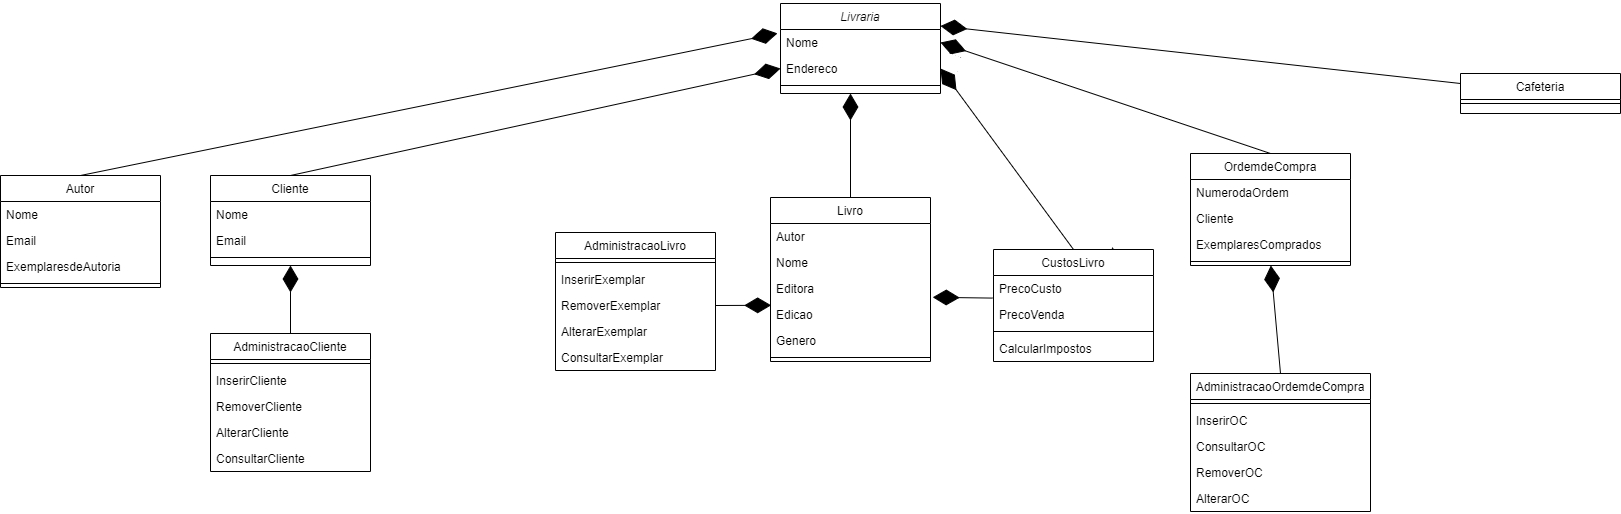

The diagram above was exported from draw.io. Its source (the exported page's mxGraphModel, read from the mxfile embedded in the PNG):
<mxGraphModel dx="2653" dy="827" grid="1" gridSize="10" guides="1" tooltips="1" connect="1" arrows="1" fold="1" page="1" pageScale="1" pageWidth="827" pageHeight="1169" math="0" shadow="0">
  <root>
    <mxCell id="WIyWlLk6GJQsqaUBKTNV-0" />
    <mxCell id="WIyWlLk6GJQsqaUBKTNV-1" parent="WIyWlLk6GJQsqaUBKTNV-0" />
    <mxCell id="zkfFHV4jXpPFQw0GAbJ--0" value="Livraria" style="swimlane;fontStyle=2;align=center;verticalAlign=top;childLayout=stackLayout;horizontal=1;startSize=26;horizontalStack=0;resizeParent=1;resizeLast=0;collapsible=1;marginBottom=0;rounded=0;shadow=0;strokeWidth=1;" parent="WIyWlLk6GJQsqaUBKTNV-1" vertex="1">
      <mxGeometry x="390" y="50" width="160" height="90" as="geometry">
        <mxRectangle x="230" y="140" width="160" height="26" as="alternateBounds" />
      </mxGeometry>
    </mxCell>
    <mxCell id="zkfFHV4jXpPFQw0GAbJ--1" value="Nome" style="text;align=left;verticalAlign=top;spacingLeft=4;spacingRight=4;overflow=hidden;rotatable=0;points=[[0,0.5],[1,0.5]];portConstraint=eastwest;" parent="zkfFHV4jXpPFQw0GAbJ--0" vertex="1">
      <mxGeometry y="26" width="160" height="26" as="geometry" />
    </mxCell>
    <mxCell id="zkfFHV4jXpPFQw0GAbJ--2" value="Endereco" style="text;align=left;verticalAlign=top;spacingLeft=4;spacingRight=4;overflow=hidden;rotatable=0;points=[[0,0.5],[1,0.5]];portConstraint=eastwest;rounded=0;shadow=0;html=0;" parent="zkfFHV4jXpPFQw0GAbJ--0" vertex="1">
      <mxGeometry y="52" width="160" height="26" as="geometry" />
    </mxCell>
    <mxCell id="zkfFHV4jXpPFQw0GAbJ--4" value="" style="line;html=1;strokeWidth=1;align=left;verticalAlign=middle;spacingTop=-1;spacingLeft=3;spacingRight=3;rotatable=0;labelPosition=right;points=[];portConstraint=eastwest;" parent="zkfFHV4jXpPFQw0GAbJ--0" vertex="1">
      <mxGeometry y="78" width="160" height="8" as="geometry" />
    </mxCell>
    <mxCell id="zkfFHV4jXpPFQw0GAbJ--13" value="Cliente" style="swimlane;fontStyle=0;align=center;verticalAlign=top;childLayout=stackLayout;horizontal=1;startSize=26;horizontalStack=0;resizeParent=1;resizeLast=0;collapsible=1;marginBottom=0;rounded=0;shadow=0;strokeWidth=1;" parent="WIyWlLk6GJQsqaUBKTNV-1" vertex="1">
      <mxGeometry x="-180" y="222" width="160" height="90" as="geometry">
        <mxRectangle x="340" y="380" width="170" height="26" as="alternateBounds" />
      </mxGeometry>
    </mxCell>
    <mxCell id="zkfFHV4jXpPFQw0GAbJ--14" value="Nome" style="text;align=left;verticalAlign=top;spacingLeft=4;spacingRight=4;overflow=hidden;rotatable=0;points=[[0,0.5],[1,0.5]];portConstraint=eastwest;" parent="zkfFHV4jXpPFQw0GAbJ--13" vertex="1">
      <mxGeometry y="26" width="160" height="26" as="geometry" />
    </mxCell>
    <mxCell id="zV8ILb1EKoGMkDooJ5xA-0" value="Email" style="text;align=left;verticalAlign=top;spacingLeft=4;spacingRight=4;overflow=hidden;rotatable=0;points=[[0,0.5],[1,0.5]];portConstraint=eastwest;" vertex="1" parent="zkfFHV4jXpPFQw0GAbJ--13">
      <mxGeometry y="52" width="160" height="26" as="geometry" />
    </mxCell>
    <mxCell id="zkfFHV4jXpPFQw0GAbJ--15" value="" style="line;html=1;strokeWidth=1;align=left;verticalAlign=middle;spacingTop=-1;spacingLeft=3;spacingRight=3;rotatable=0;labelPosition=right;points=[];portConstraint=eastwest;" parent="zkfFHV4jXpPFQw0GAbJ--13" vertex="1">
      <mxGeometry y="78" width="160" height="8" as="geometry" />
    </mxCell>
    <mxCell id="zV8ILb1EKoGMkDooJ5xA-1" value="Autor" style="swimlane;fontStyle=0;align=center;verticalAlign=top;childLayout=stackLayout;horizontal=1;startSize=26;horizontalStack=0;resizeParent=1;resizeLast=0;collapsible=1;marginBottom=0;rounded=0;shadow=0;strokeWidth=1;" vertex="1" parent="WIyWlLk6GJQsqaUBKTNV-1">
      <mxGeometry x="-390" y="222" width="160" height="112" as="geometry">
        <mxRectangle x="340" y="380" width="170" height="26" as="alternateBounds" />
      </mxGeometry>
    </mxCell>
    <mxCell id="zV8ILb1EKoGMkDooJ5xA-2" value="Nome" style="text;align=left;verticalAlign=top;spacingLeft=4;spacingRight=4;overflow=hidden;rotatable=0;points=[[0,0.5],[1,0.5]];portConstraint=eastwest;" vertex="1" parent="zV8ILb1EKoGMkDooJ5xA-1">
      <mxGeometry y="26" width="160" height="26" as="geometry" />
    </mxCell>
    <mxCell id="zV8ILb1EKoGMkDooJ5xA-4" value="Email" style="text;align=left;verticalAlign=top;spacingLeft=4;spacingRight=4;overflow=hidden;rotatable=0;points=[[0,0.5],[1,0.5]];portConstraint=eastwest;" vertex="1" parent="zV8ILb1EKoGMkDooJ5xA-1">
      <mxGeometry y="52" width="160" height="26" as="geometry" />
    </mxCell>
    <mxCell id="zV8ILb1EKoGMkDooJ5xA-40" value="ExemplaresdeAutoria" style="text;align=left;verticalAlign=top;spacingLeft=4;spacingRight=4;overflow=hidden;rotatable=0;points=[[0,0.5],[1,0.5]];portConstraint=eastwest;" vertex="1" parent="zV8ILb1EKoGMkDooJ5xA-1">
      <mxGeometry y="78" width="160" height="26" as="geometry" />
    </mxCell>
    <mxCell id="zV8ILb1EKoGMkDooJ5xA-3" value="" style="line;html=1;strokeWidth=1;align=left;verticalAlign=middle;spacingTop=-1;spacingLeft=3;spacingRight=3;rotatable=0;labelPosition=right;points=[];portConstraint=eastwest;" vertex="1" parent="zV8ILb1EKoGMkDooJ5xA-1">
      <mxGeometry y="104" width="160" height="8" as="geometry" />
    </mxCell>
    <mxCell id="zV8ILb1EKoGMkDooJ5xA-5" value="Livro" style="swimlane;fontStyle=0;align=center;verticalAlign=top;childLayout=stackLayout;horizontal=1;startSize=26;horizontalStack=0;resizeParent=1;resizeLast=0;collapsible=1;marginBottom=0;rounded=0;shadow=0;strokeWidth=1;" vertex="1" parent="WIyWlLk6GJQsqaUBKTNV-1">
      <mxGeometry x="380" y="244" width="160" height="164" as="geometry">
        <mxRectangle x="340" y="380" width="170" height="26" as="alternateBounds" />
      </mxGeometry>
    </mxCell>
    <mxCell id="zV8ILb1EKoGMkDooJ5xA-6" value="Autor&#10;" style="text;align=left;verticalAlign=top;spacingLeft=4;spacingRight=4;overflow=hidden;rotatable=0;points=[[0,0.5],[1,0.5]];portConstraint=eastwest;" vertex="1" parent="zV8ILb1EKoGMkDooJ5xA-5">
      <mxGeometry y="26" width="160" height="26" as="geometry" />
    </mxCell>
    <mxCell id="zV8ILb1EKoGMkDooJ5xA-8" value="Nome" style="text;align=left;verticalAlign=top;spacingLeft=4;spacingRight=4;overflow=hidden;rotatable=0;points=[[0,0.5],[1,0.5]];portConstraint=eastwest;" vertex="1" parent="zV8ILb1EKoGMkDooJ5xA-5">
      <mxGeometry y="52" width="160" height="26" as="geometry" />
    </mxCell>
    <mxCell id="zV8ILb1EKoGMkDooJ5xA-34" value="Editora" style="text;align=left;verticalAlign=top;spacingLeft=4;spacingRight=4;overflow=hidden;rotatable=0;points=[[0,0.5],[1,0.5]];portConstraint=eastwest;" vertex="1" parent="zV8ILb1EKoGMkDooJ5xA-5">
      <mxGeometry y="78" width="160" height="26" as="geometry" />
    </mxCell>
    <mxCell id="zV8ILb1EKoGMkDooJ5xA-36" value="Edicao" style="text;align=left;verticalAlign=top;spacingLeft=4;spacingRight=4;overflow=hidden;rotatable=0;points=[[0,0.5],[1,0.5]];portConstraint=eastwest;" vertex="1" parent="zV8ILb1EKoGMkDooJ5xA-5">
      <mxGeometry y="104" width="160" height="26" as="geometry" />
    </mxCell>
    <mxCell id="zV8ILb1EKoGMkDooJ5xA-35" value="Genero" style="text;align=left;verticalAlign=top;spacingLeft=4;spacingRight=4;overflow=hidden;rotatable=0;points=[[0,0.5],[1,0.5]];portConstraint=eastwest;" vertex="1" parent="zV8ILb1EKoGMkDooJ5xA-5">
      <mxGeometry y="130" width="160" height="26" as="geometry" />
    </mxCell>
    <mxCell id="zV8ILb1EKoGMkDooJ5xA-7" value="" style="line;html=1;strokeWidth=1;align=left;verticalAlign=middle;spacingTop=-1;spacingLeft=3;spacingRight=3;rotatable=0;labelPosition=right;points=[];portConstraint=eastwest;" vertex="1" parent="zV8ILb1EKoGMkDooJ5xA-5">
      <mxGeometry y="156" width="160" height="8" as="geometry" />
    </mxCell>
    <mxCell id="zV8ILb1EKoGMkDooJ5xA-9" value="CustosLivro" style="swimlane;fontStyle=0;align=center;verticalAlign=top;childLayout=stackLayout;horizontal=1;startSize=26;horizontalStack=0;resizeParent=1;resizeLast=0;collapsible=1;marginBottom=0;rounded=0;shadow=0;strokeWidth=1;" vertex="1" parent="WIyWlLk6GJQsqaUBKTNV-1">
      <mxGeometry x="603" y="296" width="160" height="112" as="geometry">
        <mxRectangle x="340" y="380" width="170" height="26" as="alternateBounds" />
      </mxGeometry>
    </mxCell>
    <mxCell id="zV8ILb1EKoGMkDooJ5xA-10" value="PrecoCusto" style="text;align=left;verticalAlign=top;spacingLeft=4;spacingRight=4;overflow=hidden;rotatable=0;points=[[0,0.5],[1,0.5]];portConstraint=eastwest;" vertex="1" parent="zV8ILb1EKoGMkDooJ5xA-9">
      <mxGeometry y="26" width="160" height="26" as="geometry" />
    </mxCell>
    <mxCell id="zV8ILb1EKoGMkDooJ5xA-37" value="PrecoVenda" style="text;align=left;verticalAlign=top;spacingLeft=4;spacingRight=4;overflow=hidden;rotatable=0;points=[[0,0.5],[1,0.5]];portConstraint=eastwest;" vertex="1" parent="zV8ILb1EKoGMkDooJ5xA-9">
      <mxGeometry y="52" width="160" height="26" as="geometry" />
    </mxCell>
    <mxCell id="zV8ILb1EKoGMkDooJ5xA-11" value="" style="line;html=1;strokeWidth=1;align=left;verticalAlign=middle;spacingTop=-1;spacingLeft=3;spacingRight=3;rotatable=0;labelPosition=right;points=[];portConstraint=eastwest;" vertex="1" parent="zV8ILb1EKoGMkDooJ5xA-9">
      <mxGeometry y="78" width="160" height="8" as="geometry" />
    </mxCell>
    <mxCell id="zV8ILb1EKoGMkDooJ5xA-12" value="CalcularImpostos" style="text;align=left;verticalAlign=top;spacingLeft=4;spacingRight=4;overflow=hidden;rotatable=0;points=[[0,0.5],[1,0.5]];portConstraint=eastwest;" vertex="1" parent="zV8ILb1EKoGMkDooJ5xA-9">
      <mxGeometry y="86" width="160" height="26" as="geometry" />
    </mxCell>
    <mxCell id="zV8ILb1EKoGMkDooJ5xA-14" value="OrdemdeCompra" style="swimlane;fontStyle=0;align=center;verticalAlign=top;childLayout=stackLayout;horizontal=1;startSize=26;horizontalStack=0;resizeParent=1;resizeLast=0;collapsible=1;marginBottom=0;rounded=0;shadow=0;strokeWidth=1;" vertex="1" parent="WIyWlLk6GJQsqaUBKTNV-1">
      <mxGeometry x="800" y="200" width="160" height="112" as="geometry">
        <mxRectangle x="340" y="380" width="170" height="26" as="alternateBounds" />
      </mxGeometry>
    </mxCell>
    <mxCell id="zV8ILb1EKoGMkDooJ5xA-15" value="NumerodaOrdem" style="text;align=left;verticalAlign=top;spacingLeft=4;spacingRight=4;overflow=hidden;rotatable=0;points=[[0,0.5],[1,0.5]];portConstraint=eastwest;" vertex="1" parent="zV8ILb1EKoGMkDooJ5xA-14">
      <mxGeometry y="26" width="160" height="26" as="geometry" />
    </mxCell>
    <mxCell id="zV8ILb1EKoGMkDooJ5xA-41" value="Cliente " style="text;align=left;verticalAlign=top;spacingLeft=4;spacingRight=4;overflow=hidden;rotatable=0;points=[[0,0.5],[1,0.5]];portConstraint=eastwest;" vertex="1" parent="zV8ILb1EKoGMkDooJ5xA-14">
      <mxGeometry y="52" width="160" height="26" as="geometry" />
    </mxCell>
    <mxCell id="zV8ILb1EKoGMkDooJ5xA-17" value="ExemplaresComprados" style="text;align=left;verticalAlign=top;spacingLeft=4;spacingRight=4;overflow=hidden;rotatable=0;points=[[0,0.5],[1,0.5]];portConstraint=eastwest;" vertex="1" parent="zV8ILb1EKoGMkDooJ5xA-14">
      <mxGeometry y="78" width="160" height="26" as="geometry" />
    </mxCell>
    <mxCell id="zV8ILb1EKoGMkDooJ5xA-16" value="" style="line;html=1;strokeWidth=1;align=left;verticalAlign=middle;spacingTop=-1;spacingLeft=3;spacingRight=3;rotatable=0;labelPosition=right;points=[];portConstraint=eastwest;" vertex="1" parent="zV8ILb1EKoGMkDooJ5xA-14">
      <mxGeometry y="104" width="160" height="8" as="geometry" />
    </mxCell>
    <mxCell id="zV8ILb1EKoGMkDooJ5xA-18" value="AdministracaoOrdemdeCompra" style="swimlane;fontStyle=0;align=center;verticalAlign=top;childLayout=stackLayout;horizontal=1;startSize=26;horizontalStack=0;resizeParent=1;resizeLast=0;collapsible=1;marginBottom=0;rounded=0;shadow=0;strokeWidth=1;" vertex="1" parent="WIyWlLk6GJQsqaUBKTNV-1">
      <mxGeometry x="800" y="420" width="180" height="138" as="geometry">
        <mxRectangle x="340" y="380" width="170" height="26" as="alternateBounds" />
      </mxGeometry>
    </mxCell>
    <mxCell id="zV8ILb1EKoGMkDooJ5xA-20" value="" style="line;html=1;strokeWidth=1;align=left;verticalAlign=middle;spacingTop=-1;spacingLeft=3;spacingRight=3;rotatable=0;labelPosition=right;points=[];portConstraint=eastwest;" vertex="1" parent="zV8ILb1EKoGMkDooJ5xA-18">
      <mxGeometry y="26" width="180" height="8" as="geometry" />
    </mxCell>
    <mxCell id="zV8ILb1EKoGMkDooJ5xA-19" value="InserirOC" style="text;align=left;verticalAlign=top;spacingLeft=4;spacingRight=4;overflow=hidden;rotatable=0;points=[[0,0.5],[1,0.5]];portConstraint=eastwest;" vertex="1" parent="zV8ILb1EKoGMkDooJ5xA-18">
      <mxGeometry y="34" width="180" height="26" as="geometry" />
    </mxCell>
    <mxCell id="zV8ILb1EKoGMkDooJ5xA-43" value="ConsultarOC" style="text;align=left;verticalAlign=top;spacingLeft=4;spacingRight=4;overflow=hidden;rotatable=0;points=[[0,0.5],[1,0.5]];portConstraint=eastwest;" vertex="1" parent="zV8ILb1EKoGMkDooJ5xA-18">
      <mxGeometry y="60" width="180" height="26" as="geometry" />
    </mxCell>
    <mxCell id="zV8ILb1EKoGMkDooJ5xA-21" value="RemoverOC" style="text;align=left;verticalAlign=top;spacingLeft=4;spacingRight=4;overflow=hidden;rotatable=0;points=[[0,0.5],[1,0.5]];portConstraint=eastwest;" vertex="1" parent="zV8ILb1EKoGMkDooJ5xA-18">
      <mxGeometry y="86" width="180" height="26" as="geometry" />
    </mxCell>
    <mxCell id="zV8ILb1EKoGMkDooJ5xA-42" value="AlterarOC" style="text;align=left;verticalAlign=top;spacingLeft=4;spacingRight=4;overflow=hidden;rotatable=0;points=[[0,0.5],[1,0.5]];portConstraint=eastwest;" vertex="1" parent="zV8ILb1EKoGMkDooJ5xA-18">
      <mxGeometry y="112" width="180" height="26" as="geometry" />
    </mxCell>
    <mxCell id="zV8ILb1EKoGMkDooJ5xA-22" value="AdministracaoCliente" style="swimlane;fontStyle=0;align=center;verticalAlign=top;childLayout=stackLayout;horizontal=1;startSize=26;horizontalStack=0;resizeParent=1;resizeLast=0;collapsible=1;marginBottom=0;rounded=0;shadow=0;strokeWidth=1;" vertex="1" parent="WIyWlLk6GJQsqaUBKTNV-1">
      <mxGeometry x="-180" y="380" width="160" height="138" as="geometry">
        <mxRectangle x="340" y="380" width="170" height="26" as="alternateBounds" />
      </mxGeometry>
    </mxCell>
    <mxCell id="zV8ILb1EKoGMkDooJ5xA-24" value="" style="line;html=1;strokeWidth=1;align=left;verticalAlign=middle;spacingTop=-1;spacingLeft=3;spacingRight=3;rotatable=0;labelPosition=right;points=[];portConstraint=eastwest;" vertex="1" parent="zV8ILb1EKoGMkDooJ5xA-22">
      <mxGeometry y="26" width="160" height="8" as="geometry" />
    </mxCell>
    <mxCell id="zV8ILb1EKoGMkDooJ5xA-23" value="InserirCliente" style="text;align=left;verticalAlign=top;spacingLeft=4;spacingRight=4;overflow=hidden;rotatable=0;points=[[0,0.5],[1,0.5]];portConstraint=eastwest;" vertex="1" parent="zV8ILb1EKoGMkDooJ5xA-22">
      <mxGeometry y="34" width="160" height="26" as="geometry" />
    </mxCell>
    <mxCell id="zV8ILb1EKoGMkDooJ5xA-46" value="RemoverCliente" style="text;align=left;verticalAlign=top;spacingLeft=4;spacingRight=4;overflow=hidden;rotatable=0;points=[[0,0.5],[1,0.5]];portConstraint=eastwest;" vertex="1" parent="zV8ILb1EKoGMkDooJ5xA-22">
      <mxGeometry y="60" width="160" height="26" as="geometry" />
    </mxCell>
    <mxCell id="zV8ILb1EKoGMkDooJ5xA-25" value="AlterarCliente" style="text;align=left;verticalAlign=top;spacingLeft=4;spacingRight=4;overflow=hidden;rotatable=0;points=[[0,0.5],[1,0.5]];portConstraint=eastwest;" vertex="1" parent="zV8ILb1EKoGMkDooJ5xA-22">
      <mxGeometry y="86" width="160" height="26" as="geometry" />
    </mxCell>
    <mxCell id="zV8ILb1EKoGMkDooJ5xA-45" value="ConsultarCliente" style="text;align=left;verticalAlign=top;spacingLeft=4;spacingRight=4;overflow=hidden;rotatable=0;points=[[0,0.5],[1,0.5]];portConstraint=eastwest;" vertex="1" parent="zV8ILb1EKoGMkDooJ5xA-22">
      <mxGeometry y="112" width="160" height="26" as="geometry" />
    </mxCell>
    <mxCell id="zV8ILb1EKoGMkDooJ5xA-26" value="AdministracaoLivro" style="swimlane;fontStyle=0;align=center;verticalAlign=top;childLayout=stackLayout;horizontal=1;startSize=26;horizontalStack=0;resizeParent=1;resizeLast=0;collapsible=1;marginBottom=0;rounded=0;shadow=0;strokeWidth=1;" vertex="1" parent="WIyWlLk6GJQsqaUBKTNV-1">
      <mxGeometry x="165" y="279" width="160" height="138" as="geometry">
        <mxRectangle x="340" y="380" width="170" height="26" as="alternateBounds" />
      </mxGeometry>
    </mxCell>
    <mxCell id="zV8ILb1EKoGMkDooJ5xA-28" value="" style="line;html=1;strokeWidth=1;align=left;verticalAlign=middle;spacingTop=-1;spacingLeft=3;spacingRight=3;rotatable=0;labelPosition=right;points=[];portConstraint=eastwest;" vertex="1" parent="zV8ILb1EKoGMkDooJ5xA-26">
      <mxGeometry y="26" width="160" height="8" as="geometry" />
    </mxCell>
    <mxCell id="zV8ILb1EKoGMkDooJ5xA-27" value="InserirExemplar" style="text;align=left;verticalAlign=top;spacingLeft=4;spacingRight=4;overflow=hidden;rotatable=0;points=[[0,0.5],[1,0.5]];portConstraint=eastwest;" vertex="1" parent="zV8ILb1EKoGMkDooJ5xA-26">
      <mxGeometry y="34" width="160" height="26" as="geometry" />
    </mxCell>
    <mxCell id="zV8ILb1EKoGMkDooJ5xA-39" value="RemoverExemplar" style="text;align=left;verticalAlign=top;spacingLeft=4;spacingRight=4;overflow=hidden;rotatable=0;points=[[0,0.5],[1,0.5]];portConstraint=eastwest;" vertex="1" parent="zV8ILb1EKoGMkDooJ5xA-26">
      <mxGeometry y="60" width="160" height="26" as="geometry" />
    </mxCell>
    <mxCell id="zV8ILb1EKoGMkDooJ5xA-38" value="AlterarExemplar" style="text;align=left;verticalAlign=top;spacingLeft=4;spacingRight=4;overflow=hidden;rotatable=0;points=[[0,0.5],[1,0.5]];portConstraint=eastwest;" vertex="1" parent="zV8ILb1EKoGMkDooJ5xA-26">
      <mxGeometry y="86" width="160" height="26" as="geometry" />
    </mxCell>
    <mxCell id="zV8ILb1EKoGMkDooJ5xA-29" value="ConsultarExemplar" style="text;align=left;verticalAlign=top;spacingLeft=4;spacingRight=4;overflow=hidden;rotatable=0;points=[[0,0.5],[1,0.5]];portConstraint=eastwest;" vertex="1" parent="zV8ILb1EKoGMkDooJ5xA-26">
      <mxGeometry y="112" width="160" height="26" as="geometry" />
    </mxCell>
    <mxCell id="zV8ILb1EKoGMkDooJ5xA-30" value="Cafeteria" style="swimlane;fontStyle=0;align=center;verticalAlign=top;childLayout=stackLayout;horizontal=1;startSize=26;horizontalStack=0;resizeParent=1;resizeLast=0;collapsible=1;marginBottom=0;rounded=0;shadow=0;strokeWidth=1;" vertex="1" parent="WIyWlLk6GJQsqaUBKTNV-1">
      <mxGeometry x="1070" y="120" width="160" height="40" as="geometry">
        <mxRectangle x="340" y="380" width="170" height="26" as="alternateBounds" />
      </mxGeometry>
    </mxCell>
    <mxCell id="zV8ILb1EKoGMkDooJ5xA-32" value="" style="line;html=1;strokeWidth=1;align=left;verticalAlign=middle;spacingTop=-1;spacingLeft=3;spacingRight=3;rotatable=0;labelPosition=right;points=[];portConstraint=eastwest;" vertex="1" parent="zV8ILb1EKoGMkDooJ5xA-30">
      <mxGeometry y="26" width="160" height="8" as="geometry" />
    </mxCell>
    <mxCell id="zV8ILb1EKoGMkDooJ5xA-59" value="" style="endArrow=diamondThin;endFill=1;endSize=24;html=1;rounded=0;exitX=0.5;exitY=0;exitDx=0;exitDy=0;entryX=0.5;entryY=1;entryDx=0;entryDy=0;" edge="1" parent="WIyWlLk6GJQsqaUBKTNV-1" source="zV8ILb1EKoGMkDooJ5xA-22" target="zkfFHV4jXpPFQw0GAbJ--13">
      <mxGeometry width="160" relative="1" as="geometry">
        <mxPoint x="-20" y="300" as="sourcePoint" />
        <mxPoint x="140" y="300" as="targetPoint" />
      </mxGeometry>
    </mxCell>
    <mxCell id="zV8ILb1EKoGMkDooJ5xA-60" value="" style="endArrow=diamondThin;endFill=1;endSize=24;html=1;rounded=0;exitX=1;exitY=0.5;exitDx=0;exitDy=0;entryX=0.004;entryY=0.146;entryDx=0;entryDy=0;entryPerimeter=0;" edge="1" parent="WIyWlLk6GJQsqaUBKTNV-1" source="zV8ILb1EKoGMkDooJ5xA-39" target="zV8ILb1EKoGMkDooJ5xA-36">
      <mxGeometry width="160" relative="1" as="geometry">
        <mxPoint x="350" y="530" as="sourcePoint" />
        <mxPoint x="510" y="530" as="targetPoint" />
      </mxGeometry>
    </mxCell>
    <mxCell id="zV8ILb1EKoGMkDooJ5xA-61" value="" style="endArrow=diamondThin;endFill=1;endSize=24;html=1;rounded=0;exitX=-0.005;exitY=-0.131;exitDx=0;exitDy=0;exitPerimeter=0;entryX=1.014;entryY=0.838;entryDx=0;entryDy=0;entryPerimeter=0;" edge="1" parent="WIyWlLk6GJQsqaUBKTNV-1" source="zV8ILb1EKoGMkDooJ5xA-37" target="zV8ILb1EKoGMkDooJ5xA-34">
      <mxGeometry width="160" relative="1" as="geometry">
        <mxPoint x="360" y="540" as="sourcePoint" />
        <mxPoint x="520" y="540" as="targetPoint" />
      </mxGeometry>
    </mxCell>
    <mxCell id="zV8ILb1EKoGMkDooJ5xA-62" value="" style="endArrow=diamondThin;endFill=1;endSize=24;html=1;rounded=0;exitX=0.5;exitY=0;exitDx=0;exitDy=0;" edge="1" parent="WIyWlLk6GJQsqaUBKTNV-1" source="zV8ILb1EKoGMkDooJ5xA-5">
      <mxGeometry width="160" relative="1" as="geometry">
        <mxPoint x="370" y="550" as="sourcePoint" />
        <mxPoint x="460" y="140" as="targetPoint" />
      </mxGeometry>
    </mxCell>
    <mxCell id="zV8ILb1EKoGMkDooJ5xA-64" value="" style="endArrow=diamondThin;endFill=1;endSize=24;html=1;rounded=0;exitX=0.5;exitY=0;exitDx=0;exitDy=0;entryX=0;entryY=0.5;entryDx=0;entryDy=0;" edge="1" parent="WIyWlLk6GJQsqaUBKTNV-1" source="zkfFHV4jXpPFQw0GAbJ--13" target="zkfFHV4jXpPFQw0GAbJ--2">
      <mxGeometry width="160" relative="1" as="geometry">
        <mxPoint x="390" y="250" as="sourcePoint" />
        <mxPoint x="550" y="250" as="targetPoint" />
      </mxGeometry>
    </mxCell>
    <mxCell id="zV8ILb1EKoGMkDooJ5xA-65" value="" style="endArrow=diamondThin;endFill=1;endSize=24;html=1;rounded=0;exitX=0.5;exitY=0;exitDx=0;exitDy=0;entryX=-0.019;entryY=0.148;entryDx=0;entryDy=0;entryPerimeter=0;" edge="1" parent="WIyWlLk6GJQsqaUBKTNV-1" source="zV8ILb1EKoGMkDooJ5xA-1" target="zkfFHV4jXpPFQw0GAbJ--1">
      <mxGeometry width="160" relative="1" as="geometry">
        <mxPoint x="380" y="560" as="sourcePoint" />
        <mxPoint x="540" y="560" as="targetPoint" />
      </mxGeometry>
    </mxCell>
    <mxCell id="zV8ILb1EKoGMkDooJ5xA-66" value="" style="endArrow=diamondThin;endFill=1;endSize=24;html=1;rounded=0;exitX=0.5;exitY=0;exitDx=0;exitDy=0;entryX=1;entryY=0.5;entryDx=0;entryDy=0;" edge="1" parent="WIyWlLk6GJQsqaUBKTNV-1" source="zV8ILb1EKoGMkDooJ5xA-9" target="zkfFHV4jXpPFQw0GAbJ--2">
      <mxGeometry width="160" relative="1" as="geometry">
        <mxPoint x="390" y="570" as="sourcePoint" />
        <mxPoint x="550" y="570" as="targetPoint" />
      </mxGeometry>
    </mxCell>
    <mxCell id="zV8ILb1EKoGMkDooJ5xA-67" value="" style="endArrow=diamondThin;endFill=1;endSize=24;html=1;rounded=0;exitX=0.75;exitY=0;exitDx=0;exitDy=0;entryX=1.038;entryY=-0.104;entryDx=0;entryDy=0;entryPerimeter=0;" edge="1" parent="WIyWlLk6GJQsqaUBKTNV-1" source="zV8ILb1EKoGMkDooJ5xA-9" target="zkfFHV4jXpPFQw0GAbJ--2">
      <mxGeometry width="160" relative="1" as="geometry">
        <mxPoint x="400" y="580" as="sourcePoint" />
        <mxPoint x="560" y="580" as="targetPoint" />
      </mxGeometry>
    </mxCell>
    <mxCell id="zV8ILb1EKoGMkDooJ5xA-68" value="" style="endArrow=diamondThin;endFill=1;endSize=24;html=1;rounded=0;exitX=0.5;exitY=0;exitDx=0;exitDy=0;" edge="1" parent="WIyWlLk6GJQsqaUBKTNV-1" source="zV8ILb1EKoGMkDooJ5xA-18" target="zV8ILb1EKoGMkDooJ5xA-16">
      <mxGeometry width="160" relative="1" as="geometry">
        <mxPoint x="410" y="590" as="sourcePoint" />
        <mxPoint x="570" y="590" as="targetPoint" />
      </mxGeometry>
    </mxCell>
    <mxCell id="zV8ILb1EKoGMkDooJ5xA-69" value="" style="endArrow=diamondThin;endFill=1;endSize=24;html=1;rounded=0;exitX=0.5;exitY=0;exitDx=0;exitDy=0;entryX=1;entryY=0.5;entryDx=0;entryDy=0;" edge="1" parent="WIyWlLk6GJQsqaUBKTNV-1" source="zV8ILb1EKoGMkDooJ5xA-14" target="zkfFHV4jXpPFQw0GAbJ--1">
      <mxGeometry width="160" relative="1" as="geometry">
        <mxPoint x="420" y="600" as="sourcePoint" />
        <mxPoint x="580" y="600" as="targetPoint" />
      </mxGeometry>
    </mxCell>
    <mxCell id="zV8ILb1EKoGMkDooJ5xA-70" value="" style="endArrow=diamondThin;endFill=1;endSize=24;html=1;rounded=0;exitX=0;exitY=0.25;exitDx=0;exitDy=0;entryX=1;entryY=0.25;entryDx=0;entryDy=0;" edge="1" parent="WIyWlLk6GJQsqaUBKTNV-1" source="zV8ILb1EKoGMkDooJ5xA-30" target="zkfFHV4jXpPFQw0GAbJ--0">
      <mxGeometry width="160" relative="1" as="geometry">
        <mxPoint x="430" y="610" as="sourcePoint" />
        <mxPoint x="590" y="610" as="targetPoint" />
      </mxGeometry>
    </mxCell>
  </root>
</mxGraphModel>